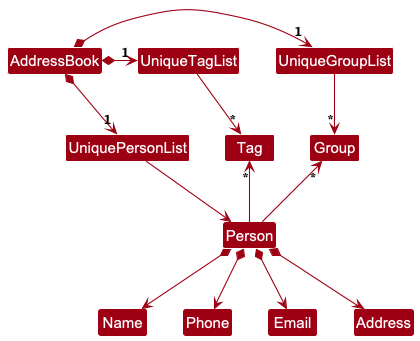

The diagram above was rendered by PlantUML. Its source (embedded in the PNG):
@startuml
!include style.puml
skinparam arrowThickness 1.1
skinparam arrowColor MODEL_COLOR
skinparam classBackgroundColor MODEL_COLOR

AddressBook *-right-> "1" UniquePersonList
AddressBook *-right-> "1" UniqueTagList
AddressBook *-right-> "1" UniqueGroupList
UniqueTagList -[hidden]down- UniquePersonList
UniqueTagList -[hidden]down- UniquePersonList

UniqueTagList -down-> "*" Tag
UniqueGroupList -down-> "*" Group
UniquePersonList -down-> Person

Person -up-> "*" Tag
Person -up-> "*" Group

Person *--> Name
Person *--> Phone
Person *--> Email
Person *--> Address
@enduml